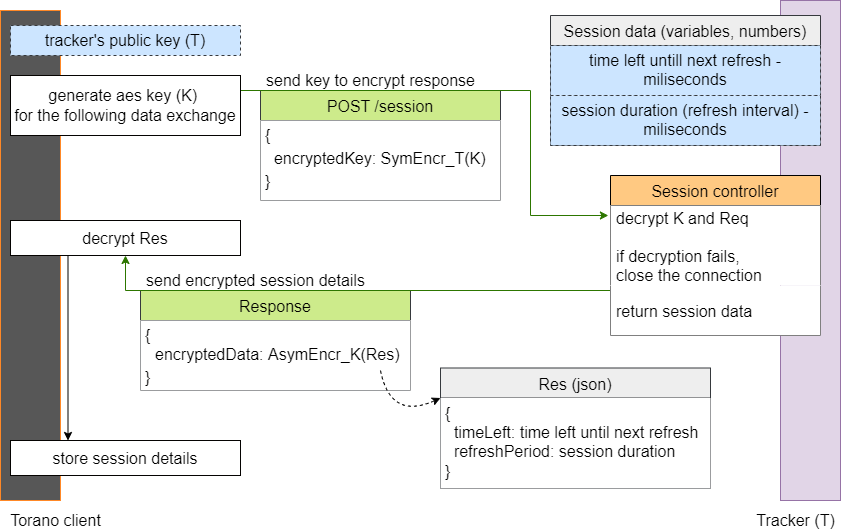

The diagram above was exported from draw.io. Its source (the exported page's mxGraphModel, read from the mxfile embedded in the PNG):
<mxGraphModel dx="1363" dy="905" grid="1" gridSize="10" guides="1" tooltips="1" connect="1" arrows="1" fold="1" page="1" pageScale="1" pageWidth="850" pageHeight="1100" math="0" shadow="0">
  <root>
    <mxCell id="0" />
    <mxCell id="1" parent="0" />
    <mxCell id="PHUq9M7F-iocGRsVr-AD-105" value="Response" style="swimlane;fontStyle=0;childLayout=stackLayout;horizontal=1;startSize=30;horizontalStack=0;resizeParent=1;resizeParentMax=0;resizeLast=0;collapsible=1;marginBottom=0;rounded=0;fontSize=16;strokeColor=#36393d;fillColor=#cdeb8b;" parent="1" vertex="1">
      <mxGeometry x="150" y="510" width="270" height="100" as="geometry" />
    </mxCell>
    <mxCell id="PHUq9M7F-iocGRsVr-AD-106" value="&lt;h1&gt;&lt;/h1&gt;&lt;span style=&quot;font-size: 16px;&quot;&gt;{&lt;/span&gt;&lt;span style=&quot;font-size: 16px;&quot;&gt;&lt;br&gt;&lt;/span&gt;&amp;nbsp; &amp;nbsp;&lt;span style=&quot;font-size: 16px;&quot;&gt;encryptedData: AsymEncr_K&lt;/span&gt;&lt;span style=&quot;font-size: 16px;&quot;&gt;(Res)&lt;/span&gt;&lt;br style=&quot;padding: 0px; margin: 0px; font-size: 16px;&quot;&gt;&lt;span style=&quot;font-size: 16px;&quot;&gt;}&lt;/span&gt;&lt;span style=&quot;background-color: initial;&quot;&gt;&lt;br&gt;&lt;/span&gt;" style="text;html=1;strokeColor=none;fillColor=default;spacing=5;spacingTop=-20;whiteSpace=wrap;overflow=hidden;rounded=0;" parent="PHUq9M7F-iocGRsVr-AD-105" vertex="1">
      <mxGeometry y="30" width="270" height="70" as="geometry" />
    </mxCell>
    <mxCell id="PHUq9M7F-iocGRsVr-AD-80" value="POST /session" style="swimlane;fontStyle=0;childLayout=stackLayout;horizontal=1;startSize=30;horizontalStack=0;resizeParent=1;resizeParentMax=0;resizeLast=0;collapsible=1;marginBottom=0;rounded=0;fontSize=16;strokeColor=#36393d;fillColor=#cdeb8b;" parent="1" vertex="1">
      <mxGeometry x="270" y="310" width="240" height="110" as="geometry" />
    </mxCell>
    <mxCell id="PHUq9M7F-iocGRsVr-AD-90" value="&lt;h1&gt;&lt;/h1&gt;&lt;span style=&quot;font-size: 16px;&quot;&gt;{&lt;/span&gt;&lt;br style=&quot;padding: 0px; margin: 0px; font-size: 16px;&quot;&gt;&lt;span style=&quot;font-size: 16px;&quot;&gt;&amp;nbsp; encryptedKey: SymEncr_&lt;/span&gt;&lt;span style=&quot;font-size: 16px;&quot;&gt;T&lt;/span&gt;&lt;span style=&quot;font-size: 16px;&quot;&gt;(K)&lt;/span&gt;&lt;br style=&quot;padding: 0px; margin: 0px; font-size: 16px;&quot;&gt;&lt;span style=&quot;font-size: 16px;&quot;&gt;}&lt;/span&gt;&lt;span style=&quot;background-color: initial;&quot;&gt;&lt;br&gt;&lt;/span&gt;" style="text;html=1;strokeColor=none;fillColor=default;spacing=5;spacingTop=-20;whiteSpace=wrap;overflow=hidden;rounded=0;" parent="PHUq9M7F-iocGRsVr-AD-80" vertex="1">
      <mxGeometry y="30" width="240" height="80" as="geometry" />
    </mxCell>
    <mxCell id="PHUq9M7F-iocGRsVr-AD-3" value="" style="rounded=0;whiteSpace=wrap;html=1;fillColor=#575757;gradientColor=none;strokeColor=#FF8826;" parent="1" vertex="1">
      <mxGeometry x="10" y="230" width="60" height="490" as="geometry" />
    </mxCell>
    <mxCell id="PHUq9M7F-iocGRsVr-AD-5" value="" style="rounded=0;whiteSpace=wrap;html=1;fillColor=#e1d5e7;strokeColor=#9673a6;" parent="1" vertex="1">
      <mxGeometry x="790" y="220" width="60" height="500" as="geometry" />
    </mxCell>
    <mxCell id="PHUq9M7F-iocGRsVr-AD-6" value="&lt;font style=&quot;font-size: 16px;&quot;&gt;Tracker (T)&lt;br&gt;&lt;/font&gt;" style="text;html=1;align=center;verticalAlign=middle;resizable=0;points=[];autosize=1;strokeColor=none;fillColor=none;" parent="1" vertex="1">
      <mxGeometry x="760" y="730" width="90" height="20" as="geometry" />
    </mxCell>
    <mxCell id="PHUq9M7F-iocGRsVr-AD-9" value="&lt;font style=&quot;font-size: 16px;&quot;&gt;tracker's public key (T)&lt;br&gt;&lt;/font&gt;" style="rounded=0;whiteSpace=wrap;html=1;fillColor=#cce5ff;strokeColor=#36393d;dashed=1;" parent="1" vertex="1">
      <mxGeometry x="20" y="245" width="230" height="30" as="geometry" />
    </mxCell>
    <mxCell id="PHUq9M7F-iocGRsVr-AD-13" style="edgeStyle=orthogonalEdgeStyle;rounded=0;orthogonalLoop=1;jettySize=auto;html=1;exitX=1;exitY=0.5;exitDx=0;exitDy=0;fontSize=16;fontColor=#000000;fillColor=#60a917;strokeColor=#2D7600;entryX=-0.01;entryY=0.125;entryDx=0;entryDy=0;entryPerimeter=0;" parent="1" target="PHUq9M7F-iocGRsVr-AD-93" edge="1">
      <mxGeometry relative="1" as="geometry">
        <mxPoint x="250" y="350" as="sourcePoint" />
        <mxPoint x="630" y="350" as="targetPoint" />
        <Array as="points">
          <mxPoint x="250" y="310" />
          <mxPoint x="540" y="310" />
          <mxPoint x="540" y="435" />
        </Array>
      </mxGeometry>
    </mxCell>
    <mxCell id="PHUq9M7F-iocGRsVr-AD-14" style="edgeStyle=orthogonalEdgeStyle;rounded=0;orthogonalLoop=1;jettySize=auto;html=1;entryX=0.5;entryY=1;entryDx=0;entryDy=0;fontSize=16;fontColor=#F48224;fillColor=#60a917;strokeColor=#2D7600;exitX=0.332;exitY=0.98;exitDx=0;exitDy=0;exitPerimeter=0;" parent="1" source="PHUq9M7F-iocGRsVr-AD-20" target="PHUq9M7F-iocGRsVr-AD-26" edge="1">
      <mxGeometry relative="1" as="geometry">
        <mxPoint x="760" y="588" as="sourcePoint" />
        <mxPoint x="251.00000000000003" y="587.65" as="targetPoint" />
        <Array as="points">
          <mxPoint x="700" y="510" />
          <mxPoint x="135" y="510" />
        </Array>
      </mxGeometry>
    </mxCell>
    <mxCell id="PHUq9M7F-iocGRsVr-AD-15" value="&lt;font style=&quot;font-size: 16px;&quot;&gt;send key to encrypt response&lt;br&gt;&lt;/font&gt;" style="text;html=1;align=center;verticalAlign=middle;resizable=0;points=[];autosize=1;strokeColor=none;fillColor=none;" parent="1" vertex="1">
      <mxGeometry x="270" y="290" width="220" height="20" as="geometry" />
    </mxCell>
    <mxCell id="PHUq9M7F-iocGRsVr-AD-16" value="&lt;font style=&quot;font-size: 16px;&quot;&gt;send encrypted session details&lt;br&gt;&lt;/font&gt;" style="text;html=1;align=center;verticalAlign=middle;resizable=0;points=[];autosize=1;strokeColor=none;fillColor=none;" parent="1" vertex="1">
      <mxGeometry x="150.00000000000006" y="490" width="230" height="20" as="geometry" />
    </mxCell>
    <mxCell id="PHUq9M7F-iocGRsVr-AD-18" value="Session controller" style="swimlane;fontStyle=0;childLayout=stackLayout;horizontal=1;startSize=30;horizontalStack=0;resizeParent=1;resizeParentMax=0;resizeLast=0;collapsible=1;marginBottom=0;rounded=0;fontSize=16;fontColor=default;strokeColor=#000000;fillColor=#FFC982;" parent="1" vertex="1">
      <mxGeometry x="620" y="395" width="210" height="160" as="geometry" />
    </mxCell>
    <mxCell id="PHUq9M7F-iocGRsVr-AD-93" value="decrypt K and Req&#10;&#10;if decryption fails, &#10;close the connection" style="text;strokeColor=none;fillColor=default;align=left;verticalAlign=middle;spacingLeft=4;spacingRight=4;overflow=hidden;points=[[0,0.5],[1,0.5]];portConstraint=eastwest;rotatable=0;rounded=0;fontSize=16;fontColor=#000000;dashed=1;dashPattern=1 1;" parent="PHUq9M7F-iocGRsVr-AD-18" vertex="1">
      <mxGeometry y="30" width="210" height="80" as="geometry" />
    </mxCell>
    <mxCell id="PHUq9M7F-iocGRsVr-AD-20" value="return session data" style="text;strokeColor=none;fillColor=default;align=left;verticalAlign=middle;spacingLeft=4;spacingRight=4;overflow=hidden;points=[[0,0.5],[1,0.5]];portConstraint=eastwest;rotatable=0;rounded=0;fontSize=16;fontColor=#000000;" parent="PHUq9M7F-iocGRsVr-AD-18" vertex="1">
      <mxGeometry y="110" width="210" height="50" as="geometry" />
    </mxCell>
    <mxCell id="4dGVuGNxEsOm8nYzKn9T-3" style="edgeStyle=orthogonalEdgeStyle;rounded=0;orthogonalLoop=1;jettySize=auto;html=1;exitX=0.25;exitY=1;exitDx=0;exitDy=0;entryX=0.25;entryY=0;entryDx=0;entryDy=0;" parent="1" source="PHUq9M7F-iocGRsVr-AD-26" target="PHUq9M7F-iocGRsVr-AD-107" edge="1">
      <mxGeometry relative="1" as="geometry" />
    </mxCell>
    <mxCell id="PHUq9M7F-iocGRsVr-AD-26" value="&lt;font style=&quot;font-size: 16px;&quot;&gt;decrypt Res&lt;/font&gt;" style="rounded=0;whiteSpace=wrap;html=1;fillColor=default;strokeColor=#050301;" parent="1" vertex="1">
      <mxGeometry x="20" y="440" width="230" height="35" as="geometry" />
    </mxCell>
    <mxCell id="PHUq9M7F-iocGRsVr-AD-87" value="&lt;font style=&quot;font-size: 16px;&quot;&gt;generate aes key (K)&amp;nbsp;&lt;br&gt;for the following data exchange&lt;/font&gt;" style="rounded=0;whiteSpace=wrap;html=1;fillColor=default;strokeColor=#050301;" parent="1" vertex="1">
      <mxGeometry x="20" y="295" width="230" height="60" as="geometry" />
    </mxCell>
    <mxCell id="PHUq9M7F-iocGRsVr-AD-89" value="&lt;font style=&quot;font-size: 16px;&quot;&gt;Torano client&lt;br&gt;&lt;/font&gt;" style="text;html=1;align=center;verticalAlign=middle;resizable=0;points=[];autosize=1;strokeColor=none;fillColor=none;" parent="1" vertex="1">
      <mxGeometry x="10" y="730" width="110" height="20" as="geometry" />
    </mxCell>
    <mxCell id="PHUq9M7F-iocGRsVr-AD-98" value="Res (json)" style="swimlane;fontStyle=0;childLayout=stackLayout;horizontal=1;startSize=30;horizontalStack=0;resizeParent=1;resizeParentMax=0;resizeLast=0;collapsible=1;marginBottom=0;rounded=0;fontSize=16;strokeColor=#36393d;fillColor=#eeeeee;" parent="1" vertex="1">
      <mxGeometry x="450" y="587.5" width="270" height="120" as="geometry" />
    </mxCell>
    <mxCell id="PHUq9M7F-iocGRsVr-AD-99" value="&lt;h1&gt;&lt;/h1&gt;&lt;span style=&quot;background-color: initial;&quot;&gt;&lt;span style=&quot;font-size: 16px;&quot;&gt;{&lt;br&gt;&amp;nbsp; timeLeft: time left until next refresh&lt;br&gt;&amp;nbsp; refreshPeriod: session duration&amp;nbsp;&lt;br&gt;}&lt;/span&gt;&lt;br&gt;&lt;/span&gt;" style="text;html=1;strokeColor=none;fillColor=default;spacing=5;spacingTop=-20;whiteSpace=wrap;overflow=hidden;rounded=0;" parent="PHUq9M7F-iocGRsVr-AD-98" vertex="1">
      <mxGeometry y="30" width="270" height="90" as="geometry" />
    </mxCell>
    <mxCell id="PHUq9M7F-iocGRsVr-AD-102" value="" style="curved=1;endArrow=classic;html=1;rounded=0;fontSize=8;fontColor=#141414;dashed=1;entryX=0;entryY=0.25;entryDx=0;entryDy=0;" parent="PHUq9M7F-iocGRsVr-AD-98" target="PHUq9M7F-iocGRsVr-AD-98" edge="1">
      <mxGeometry width="50" height="50" relative="1" as="geometry">
        <mxPoint x="-60" y="2.5" as="sourcePoint" />
        <mxPoint x="130" y="35" as="targetPoint" />
        <Array as="points">
          <mxPoint x="-50" y="52.5" />
        </Array>
      </mxGeometry>
    </mxCell>
    <mxCell id="PHUq9M7F-iocGRsVr-AD-107" value="&lt;font style=&quot;font-size: 16px;&quot;&gt;store session details&lt;/font&gt;" style="rounded=0;whiteSpace=wrap;html=1;fillColor=default;strokeColor=#050301;" parent="1" vertex="1">
      <mxGeometry x="20" y="660" width="230" height="35" as="geometry" />
    </mxCell>
    <mxCell id="hlw3NA0BnwoWkrznHwER-4" value="Session data (variables, numbers)" style="swimlane;fontStyle=0;childLayout=stackLayout;horizontal=1;startSize=30;horizontalStack=0;resizeParent=1;resizeParentMax=0;resizeLast=0;collapsible=1;marginBottom=0;rounded=0;fontSize=16;strokeColor=#36393d;fillColor=#eeeeee;" parent="1" vertex="1">
      <mxGeometry x="560" y="235" width="270" height="130" as="geometry" />
    </mxCell>
    <mxCell id="hlw3NA0BnwoWkrznHwER-8" value="&lt;h1&gt;&lt;/h1&gt;&lt;span style=&quot;background-color: initial;&quot;&gt;&lt;span style=&quot;font-size: 16px;&quot;&gt;time left untill next refresh - miliseconds&lt;/span&gt;&lt;br&gt;&lt;/span&gt;" style="text;html=1;strokeColor=#36393d;fillColor=#cce5ff;spacing=5;spacingTop=-20;whiteSpace=wrap;overflow=hidden;rounded=0;align=center;dashed=1;" parent="hlw3NA0BnwoWkrznHwER-4" vertex="1">
      <mxGeometry y="30" width="270" height="50" as="geometry" />
    </mxCell>
    <mxCell id="hlw3NA0BnwoWkrznHwER-10" value="&lt;h1&gt;&lt;/h1&gt;&lt;span style=&quot;background-color: initial;&quot;&gt;&lt;span style=&quot;font-size: 16px;&quot;&gt;session duration (refresh interval) - miliseconds&lt;br&gt;&lt;/span&gt;&lt;br&gt;&lt;/span&gt;" style="text;html=1;strokeColor=#36393d;fillColor=#cce5ff;spacing=5;spacingTop=-20;whiteSpace=wrap;overflow=hidden;rounded=0;align=center;dashed=1;" parent="hlw3NA0BnwoWkrznHwER-4" vertex="1">
      <mxGeometry y="80" width="270" height="50" as="geometry" />
    </mxCell>
  </root>
</mxGraphModel>